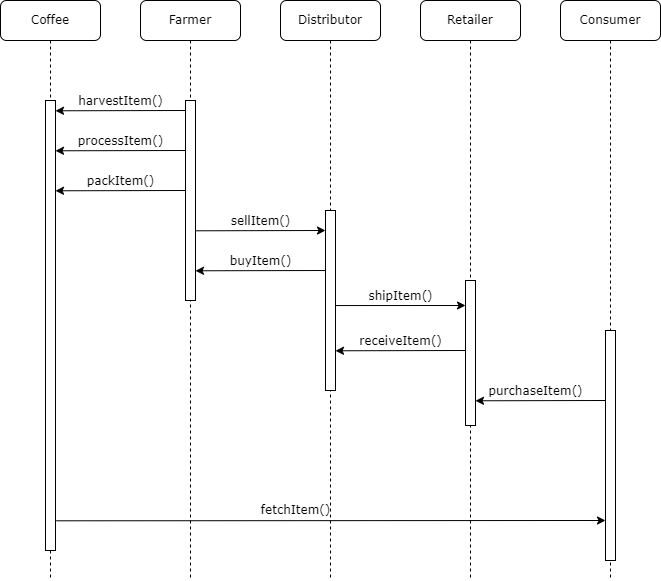

The diagram above was exported from draw.io. Its source (the exported page's mxGraphModel, read from the mxfile embedded in the PNG):
<mxGraphModel dx="1422" dy="794" grid="1" gridSize="5" guides="1" tooltips="1" connect="1" arrows="1" fold="1" page="1" pageScale="1" pageWidth="1100" pageHeight="850" background="none" math="0" shadow="0">
  <root>
    <mxCell id="0" />
    <mxCell id="1" parent="0" />
    <mxCell id="7baba1c4bc27f4b0-2" value="Farmer" style="shape=umlLifeline;perimeter=lifelinePerimeter;whiteSpace=wrap;html=1;container=1;collapsible=0;recursiveResize=0;outlineConnect=0;rounded=1;shadow=0;comic=0;labelBackgroundColor=none;strokeWidth=1;fontFamily=Verdana;fontSize=12;align=center;strokeColor=default;" parent="1" vertex="1">
      <mxGeometry x="230" y="80" width="100" height="580" as="geometry" />
    </mxCell>
    <mxCell id="7baba1c4bc27f4b0-10" value="" style="html=1;points=[];perimeter=orthogonalPerimeter;rounded=0;shadow=0;comic=0;labelBackgroundColor=none;strokeWidth=1;fontFamily=Verdana;fontSize=12;align=center;" parent="7baba1c4bc27f4b0-2" vertex="1">
      <mxGeometry x="45" y="100" width="10" height="200" as="geometry" />
    </mxCell>
    <mxCell id="7baba1c4bc27f4b0-3" value="Distributor" style="shape=umlLifeline;perimeter=lifelinePerimeter;whiteSpace=wrap;html=1;container=1;collapsible=0;recursiveResize=0;outlineConnect=0;rounded=1;shadow=0;comic=0;labelBackgroundColor=none;strokeWidth=1;fontFamily=Verdana;fontSize=12;align=center;" parent="1" vertex="1">
      <mxGeometry x="370" y="80" width="100" height="580" as="geometry" />
    </mxCell>
    <mxCell id="7baba1c4bc27f4b0-13" value="" style="html=1;points=[];perimeter=orthogonalPerimeter;rounded=0;shadow=0;comic=0;labelBackgroundColor=none;strokeWidth=1;fontFamily=Verdana;fontSize=12;align=center;" parent="7baba1c4bc27f4b0-3" vertex="1">
      <mxGeometry x="45" y="210" width="10" height="180" as="geometry" />
    </mxCell>
    <mxCell id="dxc_nuFIbOgtiTJXPJlS-10" value="sellItem()" style="html=1;verticalAlign=bottom;endArrow=classic;entryX=0;entryY=0;labelBackgroundColor=none;fontFamily=Verdana;fontSize=12;edgeStyle=elbowEdgeStyle;elbow=vertical;endFill=1;startArrow=none;startFill=0;" parent="7baba1c4bc27f4b0-3" edge="1">
      <mxGeometry x="0.0005" relative="1" as="geometry">
        <mxPoint x="-85" y="230.28571428571422" as="sourcePoint" />
        <mxPoint x="45" y="230" as="targetPoint" />
        <mxPoint as="offset" />
      </mxGeometry>
    </mxCell>
    <mxCell id="7baba1c4bc27f4b0-4" value="Retailer" style="shape=umlLifeline;perimeter=lifelinePerimeter;whiteSpace=wrap;html=1;container=1;collapsible=0;recursiveResize=0;outlineConnect=0;rounded=1;shadow=0;comic=0;labelBackgroundColor=none;strokeWidth=1;fontFamily=Verdana;fontSize=12;align=center;" parent="1" vertex="1">
      <mxGeometry x="510" y="80" width="100" height="580" as="geometry" />
    </mxCell>
    <mxCell id="dxc_nuFIbOgtiTJXPJlS-7" value="" style="html=1;points=[];perimeter=orthogonalPerimeter;rounded=0;shadow=0;comic=0;labelBackgroundColor=none;strokeWidth=1;fontFamily=Verdana;fontSize=12;align=center;" parent="7baba1c4bc27f4b0-4" vertex="1">
      <mxGeometry x="45" y="280" width="10" height="145" as="geometry" />
    </mxCell>
    <mxCell id="dxc_nuFIbOgtiTJXPJlS-12" value="purchaseItem()" style="html=1;verticalAlign=bottom;endArrow=none;entryX=0;entryY=0;labelBackgroundColor=none;fontFamily=Verdana;fontSize=12;edgeStyle=elbowEdgeStyle;elbow=vertical;endFill=0;startArrow=classic;startFill=1;" parent="7baba1c4bc27f4b0-4" edge="1">
      <mxGeometry x="-0.0746" relative="1" as="geometry">
        <mxPoint x="55" y="400.2857142857142" as="sourcePoint" />
        <mxPoint x="185" y="400" as="targetPoint" />
        <mxPoint as="offset" />
      </mxGeometry>
    </mxCell>
    <mxCell id="7baba1c4bc27f4b0-5" value="Consumer" style="shape=umlLifeline;perimeter=lifelinePerimeter;whiteSpace=wrap;html=1;container=1;collapsible=0;recursiveResize=0;outlineConnect=0;rounded=1;shadow=0;comic=0;labelBackgroundColor=none;strokeWidth=1;fontFamily=Verdana;fontSize=12;align=center;" parent="1" vertex="1">
      <mxGeometry x="650" y="80" width="100" height="580" as="geometry" />
    </mxCell>
    <mxCell id="dxc_nuFIbOgtiTJXPJlS-11" value="" style="html=1;points=[];perimeter=orthogonalPerimeter;rounded=0;shadow=0;comic=0;labelBackgroundColor=none;strokeWidth=1;fontFamily=Verdana;fontSize=12;align=center;" parent="7baba1c4bc27f4b0-5" vertex="1">
      <mxGeometry x="45" y="330" width="10" height="230" as="geometry" />
    </mxCell>
    <mxCell id="dxc_nuFIbOgtiTJXPJlS-33" value="fetchItem()" style="html=1;verticalAlign=bottom;endArrow=classic;entryX=0;entryY=0;labelBackgroundColor=none;fontFamily=Verdana;fontSize=12;edgeStyle=elbowEdgeStyle;elbow=vertical;endFill=1;startArrow=none;startFill=0;exitX=1.085;exitY=0.934;exitDx=0;exitDy=0;exitPerimeter=0;" parent="7baba1c4bc27f4b0-5" source="7baba1c4bc27f4b0-9" edge="1">
      <mxGeometry x="-0.1294" relative="1" as="geometry">
        <mxPoint x="-85" y="520.2857142857142" as="sourcePoint" />
        <mxPoint x="45" y="520" as="targetPoint" />
        <mxPoint y="-1" as="offset" />
      </mxGeometry>
    </mxCell>
    <mxCell id="7baba1c4bc27f4b0-8" value="Coffee" style="shape=umlLifeline;perimeter=lifelinePerimeter;whiteSpace=wrap;html=1;container=1;collapsible=0;recursiveResize=0;outlineConnect=0;rounded=1;shadow=0;comic=0;labelBackgroundColor=none;strokeWidth=1;fontFamily=Verdana;fontSize=12;align=center;" parent="1" vertex="1">
      <mxGeometry x="90" y="80" width="100" height="580" as="geometry" />
    </mxCell>
    <mxCell id="7baba1c4bc27f4b0-9" value="" style="html=1;points=[];perimeter=orthogonalPerimeter;rounded=0;shadow=0;comic=0;labelBackgroundColor=none;strokeWidth=1;fontFamily=Verdana;fontSize=12;align=center;" parent="7baba1c4bc27f4b0-8" vertex="1">
      <mxGeometry x="45" y="100" width="10" height="450" as="geometry" />
    </mxCell>
    <mxCell id="dxc_nuFIbOgtiTJXPJlS-3" value="packItem()" style="html=1;verticalAlign=bottom;endArrow=none;entryX=0;entryY=0;labelBackgroundColor=none;fontFamily=Verdana;fontSize=12;edgeStyle=elbowEdgeStyle;elbow=vertical;endFill=0;startArrow=classic;startFill=1;" parent="7baba1c4bc27f4b0-8" edge="1">
      <mxGeometry x="0.0005" relative="1" as="geometry">
        <mxPoint x="55" y="190.28571428571428" as="sourcePoint" />
        <mxPoint x="185" y="190" as="targetPoint" />
        <mxPoint as="offset" />
      </mxGeometry>
    </mxCell>
    <mxCell id="dxc_nuFIbOgtiTJXPJlS-4" value="harvestItem()" style="html=1;verticalAlign=bottom;endArrow=none;entryX=0;entryY=0;labelBackgroundColor=none;fontFamily=Verdana;fontSize=12;edgeStyle=elbowEdgeStyle;elbow=vertical;endFill=0;startArrow=classic;startFill=1;" parent="7baba1c4bc27f4b0-8" edge="1">
      <mxGeometry x="-0.0009" relative="1" as="geometry">
        <mxPoint x="55" y="110.28571428571439" as="sourcePoint" />
        <mxPoint x="185" y="109.99999999999994" as="targetPoint" />
        <mxPoint as="offset" />
      </mxGeometry>
    </mxCell>
    <mxCell id="dxc_nuFIbOgtiTJXPJlS-1" value="processItem()" style="html=1;verticalAlign=bottom;endArrow=none;entryX=0;entryY=0;labelBackgroundColor=none;fontFamily=Verdana;fontSize=12;edgeStyle=elbowEdgeStyle;elbow=vertical;endFill=0;startArrow=classic;startFill=1;" parent="1" edge="1">
      <mxGeometry x="-0.0009" relative="1" as="geometry">
        <mxPoint x="145" y="230.28571428571433" as="sourcePoint" />
        <mxPoint x="275" y="230" as="targetPoint" />
        <mxPoint as="offset" />
      </mxGeometry>
    </mxCell>
    <mxCell id="dxc_nuFIbOgtiTJXPJlS-8" value="receiveItem()" style="html=1;verticalAlign=bottom;endArrow=none;entryX=0;entryY=0;labelBackgroundColor=none;fontFamily=Verdana;fontSize=12;edgeStyle=elbowEdgeStyle;elbow=vertical;endFill=0;startArrow=classic;startFill=1;" parent="1" edge="1">
      <mxGeometry x="0.0005" relative="1" as="geometry">
        <mxPoint x="425" y="430.28571428571433" as="sourcePoint" />
        <mxPoint x="555" y="430" as="targetPoint" />
        <mxPoint as="offset" />
      </mxGeometry>
    </mxCell>
    <mxCell id="dxc_nuFIbOgtiTJXPJlS-9" value="shipItem()" style="html=1;verticalAlign=bottom;endArrow=classic;entryX=0;entryY=0;labelBackgroundColor=none;fontFamily=Verdana;fontSize=12;edgeStyle=elbowEdgeStyle;elbow=vertical;endFill=1;startArrow=none;startFill=0;" parent="1" edge="1">
      <mxGeometry x="0.0007" relative="1" as="geometry">
        <mxPoint x="425" y="385.0457142857143" as="sourcePoint" />
        <mxPoint x="555" y="384.76" as="targetPoint" />
        <mxPoint as="offset" />
      </mxGeometry>
    </mxCell>
    <mxCell id="dxc_nuFIbOgtiTJXPJlS-6" value="buyItem()" style="html=1;verticalAlign=bottom;endArrow=none;entryX=0;entryY=0;labelBackgroundColor=none;fontFamily=Verdana;fontSize=12;edgeStyle=elbowEdgeStyle;elbow=vertical;endFill=0;startArrow=classic;startFill=1;" parent="1" edge="1">
      <mxGeometry x="0.0005" relative="1" as="geometry">
        <mxPoint x="285" y="350.2857142857142" as="sourcePoint" />
        <mxPoint x="415" y="350" as="targetPoint" />
        <mxPoint as="offset" />
      </mxGeometry>
    </mxCell>
  </root>
</mxGraphModel>